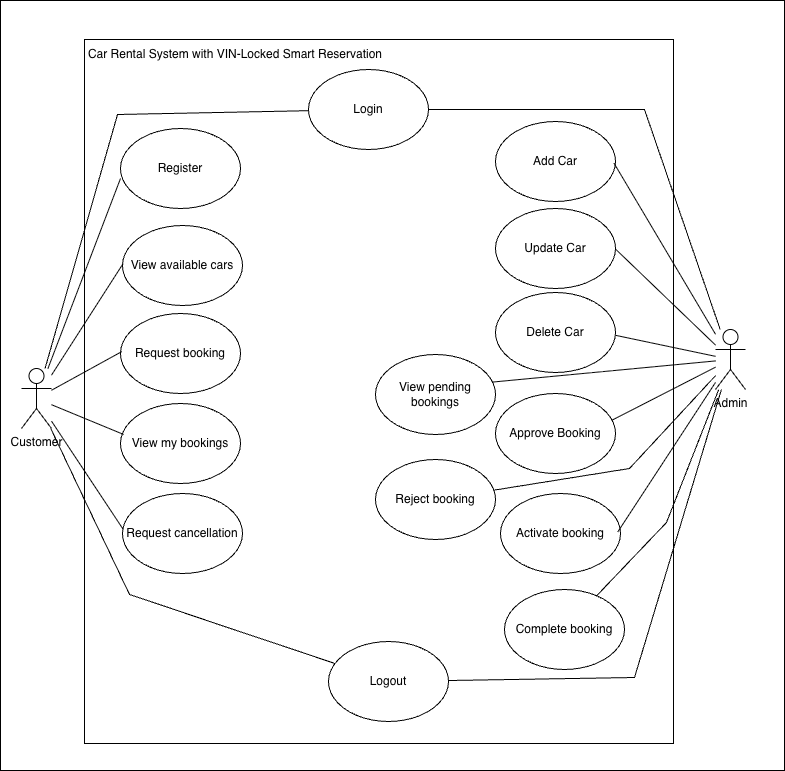

The diagram above was exported from draw.io. Its source (the exported page's mxGraphModel, read from the mxfile embedded in the PNG):
<mxGraphModel dx="1148" dy="1865" grid="0" gridSize="10" guides="1" tooltips="1" connect="0" arrows="1" fold="1" page="1" pageScale="1" pageWidth="850" pageHeight="1100" background="#ffffff" math="0" shadow="0">
  <root>
    <mxCell id="0" />
    <mxCell id="1" parent="0" />
    <mxCell id="jUG0dQdUC7-O3CZpkwTO-11" parent="1" style="rounded=0;whiteSpace=wrap;html=1;" value="" vertex="1">
      <mxGeometry height="770" width="784" x="26" y="-39" as="geometry" />
    </mxCell>
    <mxCell id="jUG0dQdUC7-O3CZpkwTO-10" parent="1" style="rounded=0;whiteSpace=wrap;html=1;" value="" vertex="1">
      <mxGeometry height="704" width="589" x="110" as="geometry" />
    </mxCell>
    <mxCell id="KX3Xa2U4nPOGi9V9Zbjt-1" parent="1" style="shape=umlActor;verticalLabelPosition=bottom;verticalAlign=top;html=1;outlineConnect=0;" value="&lt;div&gt;Customer&lt;/div&gt;" vertex="1">
      <mxGeometry height="60" width="30" x="47" y="329" as="geometry" />
    </mxCell>
    <mxCell id="db6eSob7OuOy52q7YnZ2-1" parent="1" style="ellipse;whiteSpace=wrap;html=1;" value="Register" vertex="1">
      <mxGeometry height="80" width="120" x="146" y="89" as="geometry" />
    </mxCell>
    <mxCell id="db6eSob7OuOy52q7YnZ2-2" parent="1" style="ellipse;whiteSpace=wrap;html=1;" value="Login" vertex="1">
      <mxGeometry height="80" width="120" x="334" y="30" as="geometry" />
    </mxCell>
    <mxCell id="db6eSob7OuOy52q7YnZ2-29" edge="1" parent="1" source="KX3Xa2U4nPOGi9V9Zbjt-1" style="endArrow=none;html=1;rounded=0;entryX=0;entryY=0.625;entryDx=0;entryDy=0;entryPerimeter=0;" target="db6eSob7OuOy52q7YnZ2-1" value="">
      <mxGeometry height="50" relative="1" width="50" as="geometry">
        <mxPoint x="320" y="440" as="sourcePoint" />
        <mxPoint x="370" y="390" as="targetPoint" />
      </mxGeometry>
    </mxCell>
    <mxCell id="db6eSob7OuOy52q7YnZ2-68" parent="1" style="text;html=1;whiteSpace=wrap;strokeColor=none;fillColor=none;align=center;verticalAlign=middle;rounded=0;" value="Car Rental System with VIN-Locked Smart Reservation" vertex="1">
      <mxGeometry height="30" width="302" x="110" as="geometry" />
    </mxCell>
    <mxCell id="db6eSob7OuOy52q7YnZ2-70" parent="1" style="ellipse;whiteSpace=wrap;html=1;" value="&lt;p data-pm-slice=&quot;1 1 []&quot;&gt;Request booking&lt;/p&gt;" vertex="1">
      <mxGeometry height="80" width="120" x="146" y="274" as="geometry" />
    </mxCell>
    <mxCell id="db6eSob7OuOy52q7YnZ2-71" parent="1" style="ellipse;whiteSpace=wrap;html=1;" value="&lt;p data-pm-slice=&quot;1 1 []&quot;&gt;View available cars&lt;/p&gt;" vertex="1">
      <mxGeometry height="80" width="120" x="148" y="186" as="geometry" />
    </mxCell>
    <mxCell id="db6eSob7OuOy52q7YnZ2-72" parent="1" style="ellipse;whiteSpace=wrap;html=1;" value="&lt;p data-pm-slice=&quot;1 1 []&quot;&gt;View my bookings&lt;/p&gt;" vertex="1">
      <mxGeometry height="80" width="120" x="146" y="364" as="geometry" />
    </mxCell>
    <mxCell id="db6eSob7OuOy52q7YnZ2-73" parent="1" style="ellipse;whiteSpace=wrap;html=1;" value="&lt;p data-pm-slice=&quot;1 1 []&quot;&gt;Request cancellation&lt;/p&gt;" vertex="1">
      <mxGeometry height="80" width="120" x="148" y="454" as="geometry" />
    </mxCell>
    <mxCell id="db6eSob7OuOy52q7YnZ2-79" edge="1" parent="1" source="KX3Xa2U4nPOGi9V9Zbjt-1" style="endArrow=none;html=1;rounded=0;entryX=0.003;entryY=0.481;entryDx=0;entryDy=0;entryPerimeter=0;" target="db6eSob7OuOy52q7YnZ2-71" value="">
      <mxGeometry height="50" relative="1" width="50" as="geometry">
        <mxPoint x="316" y="349" as="sourcePoint" />
        <mxPoint x="366" y="299" as="targetPoint" />
      </mxGeometry>
    </mxCell>
    <mxCell id="db6eSob7OuOy52q7YnZ2-80" edge="1" parent="1" source="KX3Xa2U4nPOGi9V9Zbjt-1" style="endArrow=none;html=1;rounded=0;entryX=0.011;entryY=0.476;entryDx=0;entryDy=0;entryPerimeter=0;" target="db6eSob7OuOy52q7YnZ2-70" value="">
      <mxGeometry height="50" relative="1" width="50" as="geometry">
        <mxPoint x="316" y="349" as="sourcePoint" />
        <mxPoint x="366" y="299" as="targetPoint" />
      </mxGeometry>
    </mxCell>
    <mxCell id="db6eSob7OuOy52q7YnZ2-81" edge="1" parent="1" source="KX3Xa2U4nPOGi9V9Zbjt-1" style="endArrow=none;html=1;rounded=0;entryX=0.026;entryY=0.387;entryDx=0;entryDy=0;entryPerimeter=0;" target="db6eSob7OuOy52q7YnZ2-72" value="">
      <mxGeometry height="50" relative="1" width="50" as="geometry">
        <mxPoint x="316" y="349" as="sourcePoint" />
        <mxPoint x="366" y="299" as="targetPoint" />
      </mxGeometry>
    </mxCell>
    <mxCell id="db6eSob7OuOy52q7YnZ2-82" edge="1" parent="1" source="KX3Xa2U4nPOGi9V9Zbjt-1" style="endArrow=none;html=1;rounded=0;entryX=0.003;entryY=0.442;entryDx=0;entryDy=0;entryPerimeter=0;" target="db6eSob7OuOy52q7YnZ2-73" value="">
      <mxGeometry height="50" relative="1" width="50" as="geometry">
        <mxPoint x="316" y="349" as="sourcePoint" />
        <mxPoint x="366" y="299" as="targetPoint" />
      </mxGeometry>
    </mxCell>
    <mxCell id="db6eSob7OuOy52q7YnZ2-85" parent="1" style="shape=umlActor;verticalLabelPosition=bottom;verticalAlign=top;html=1;outlineConnect=0;" value="Admin" vertex="1">
      <mxGeometry height="60" width="30" x="741" y="290" as="geometry" />
    </mxCell>
    <mxCell id="db6eSob7OuOy52q7YnZ2-86" parent="1" style="ellipse;whiteSpace=wrap;html=1;" value="Add Car" vertex="1">
      <mxGeometry height="80" width="120" x="521" y="82" as="geometry" />
    </mxCell>
    <mxCell id="db6eSob7OuOy52q7YnZ2-88" edge="1" parent="1" source="db6eSob7OuOy52q7YnZ2-85" style="endArrow=none;html=1;rounded=0;entryX=0.988;entryY=0.522;entryDx=0;entryDy=0;entryPerimeter=0;" target="db6eSob7OuOy52q7YnZ2-86" value="">
      <mxGeometry height="50" relative="1" width="50" as="geometry">
        <mxPoint x="847" y="440" as="sourcePoint" />
        <mxPoint x="897" y="390" as="targetPoint" />
      </mxGeometry>
    </mxCell>
    <mxCell id="db6eSob7OuOy52q7YnZ2-91" parent="1" style="ellipse;whiteSpace=wrap;html=1;" value="Delete Car" vertex="1">
      <mxGeometry height="80" width="120" x="521" y="253" as="geometry" />
    </mxCell>
    <mxCell id="db6eSob7OuOy52q7YnZ2-92" parent="1" style="ellipse;whiteSpace=wrap;html=1;" value="Update Car" vertex="1">
      <mxGeometry height="80" width="120" x="521" y="169" as="geometry" />
    </mxCell>
    <mxCell id="db6eSob7OuOy52q7YnZ2-93" parent="1" style="ellipse;whiteSpace=wrap;html=1;" value="View pending bookings" vertex="1">
      <mxGeometry height="80" width="120" x="401" y="315" as="geometry" />
    </mxCell>
    <mxCell id="db6eSob7OuOy52q7YnZ2-94" parent="1" style="ellipse;whiteSpace=wrap;html=1;" value="Approve Booking" vertex="1">
      <mxGeometry height="80" width="120" x="521" y="354" as="geometry" />
    </mxCell>
    <mxCell id="db6eSob7OuOy52q7YnZ2-100" edge="1" parent="1" source="db6eSob7OuOy52q7YnZ2-85" style="endArrow=none;html=1;rounded=0;entryX=1.003;entryY=0.511;entryDx=0;entryDy=0;entryPerimeter=0;" target="db6eSob7OuOy52q7YnZ2-92" value="">
      <mxGeometry height="50" relative="1" width="50" as="geometry">
        <mxPoint x="843" y="349" as="sourcePoint" />
        <mxPoint x="893" y="299" as="targetPoint" />
      </mxGeometry>
    </mxCell>
    <mxCell id="db6eSob7OuOy52q7YnZ2-101" edge="1" parent="1" source="db6eSob7OuOy52q7YnZ2-85" style="endArrow=none;html=1;rounded=0;entryX=1.003;entryY=0.536;entryDx=0;entryDy=0;entryPerimeter=0;" target="db6eSob7OuOy52q7YnZ2-91" value="">
      <mxGeometry height="50" relative="1" width="50" as="geometry">
        <mxPoint x="843" y="349" as="sourcePoint" />
        <mxPoint x="641" y="320" as="targetPoint" />
      </mxGeometry>
    </mxCell>
    <mxCell id="db6eSob7OuOy52q7YnZ2-102" edge="1" parent="1" source="db6eSob7OuOy52q7YnZ2-85" style="endArrow=none;html=1;rounded=0;entryX=0.973;entryY=0.345;entryDx=0;entryDy=0;entryPerimeter=0;" target="db6eSob7OuOy52q7YnZ2-93" value="">
      <mxGeometry height="50" relative="1" width="50" as="geometry">
        <mxPoint x="843" y="349" as="sourcePoint" />
        <mxPoint x="893" y="299" as="targetPoint" />
      </mxGeometry>
    </mxCell>
    <mxCell id="db6eSob7OuOy52q7YnZ2-103" edge="1" parent="1" source="db6eSob7OuOy52q7YnZ2-85" style="endArrow=none;html=1;rounded=0;entryX=0.973;entryY=0.332;entryDx=0;entryDy=0;entryPerimeter=0;" target="db6eSob7OuOy52q7YnZ2-94" value="">
      <mxGeometry height="50" relative="1" width="50" as="geometry">
        <mxPoint x="843" y="349" as="sourcePoint" />
        <mxPoint x="893" y="299" as="targetPoint" />
      </mxGeometry>
    </mxCell>
    <mxCell id="jUG0dQdUC7-O3CZpkwTO-4" parent="1" style="ellipse;whiteSpace=wrap;html=1;" value="&lt;p data-pm-slice=&quot;1 1 []&quot;&gt;Complete booking&lt;/p&gt;" vertex="1">
      <mxGeometry height="80" width="120" x="530" y="550" as="geometry" />
    </mxCell>
    <mxCell id="jUG0dQdUC7-O3CZpkwTO-5" parent="1" style="ellipse;whiteSpace=wrap;html=1;" value="Logout" vertex="1">
      <mxGeometry height="80" width="120" x="354" y="602" as="geometry" />
    </mxCell>
    <mxCell id="jUG0dQdUC7-O3CZpkwTO-19" edge="1" parent="1" source="KX3Xa2U4nPOGi9V9Zbjt-1" style="endArrow=none;html=1;rounded=0;" target="db6eSob7OuOy52q7YnZ2-2" value="">
      <mxGeometry height="50" relative="1" width="50" as="geometry">
        <Array as="points">
          <mxPoint x="143" y="75" />
        </Array>
        <mxPoint x="462" y="358" as="sourcePoint" />
        <mxPoint x="512" y="308" as="targetPoint" />
      </mxGeometry>
    </mxCell>
    <mxCell id="jUG0dQdUC7-O3CZpkwTO-20" edge="1" parent="1" source="db6eSob7OuOy52q7YnZ2-85" style="endArrow=none;html=1;rounded=0;" target="db6eSob7OuOy52q7YnZ2-2" value="">
      <mxGeometry height="50" relative="1" width="50" as="geometry">
        <Array as="points">
          <mxPoint x="670" y="70" />
        </Array>
        <mxPoint x="462" y="358" as="sourcePoint" />
        <mxPoint x="512" y="308" as="targetPoint" />
      </mxGeometry>
    </mxCell>
    <mxCell id="jUG0dQdUC7-O3CZpkwTO-21" edge="1" parent="1" source="KX3Xa2U4nPOGi9V9Zbjt-1" style="endArrow=none;html=1;rounded=0;" target="jUG0dQdUC7-O3CZpkwTO-5" value="">
      <mxGeometry height="50" relative="1" width="50" as="geometry">
        <Array as="points">
          <mxPoint x="155" y="555" />
        </Array>
        <mxPoint x="462" y="358" as="sourcePoint" />
        <mxPoint x="512" y="308" as="targetPoint" />
      </mxGeometry>
    </mxCell>
    <mxCell id="jUG0dQdUC7-O3CZpkwTO-22" edge="1" parent="1" source="jUG0dQdUC7-O3CZpkwTO-5" style="endArrow=none;html=1;rounded=0;" target="db6eSob7OuOy52q7YnZ2-85" value="">
      <mxGeometry height="50" relative="1" width="50" as="geometry">
        <Array as="points">
          <mxPoint x="660" y="638" />
        </Array>
        <mxPoint x="462" y="358" as="sourcePoint" />
        <mxPoint x="512" y="308" as="targetPoint" />
      </mxGeometry>
    </mxCell>
    <mxCell id="jUG0dQdUC7-O3CZpkwTO-23" parent="1" style="ellipse;whiteSpace=wrap;html=1;" value="&lt;p data-pm-slice=&quot;1 1 []&quot;&gt;Reject booking&lt;/p&gt;" vertex="1">
      <mxGeometry height="80" width="120" x="401" y="420" as="geometry" />
    </mxCell>
    <mxCell id="jUG0dQdUC7-O3CZpkwTO-24" parent="1" style="ellipse;whiteSpace=wrap;html=1;" value="&lt;p data-pm-slice=&quot;1 1 []&quot;&gt;Activate booking&lt;/p&gt;" vertex="1">
      <mxGeometry height="80" width="120" x="526" y="454" as="geometry" />
    </mxCell>
    <mxCell id="jUG0dQdUC7-O3CZpkwTO-25" edge="1" parent="1" source="jUG0dQdUC7-O3CZpkwTO-23" style="endArrow=none;html=1;rounded=0;" target="db6eSob7OuOy52q7YnZ2-85" value="">
      <mxGeometry height="50" relative="1" width="50" as="geometry">
        <Array as="points">
          <mxPoint x="655" y="429" />
        </Array>
        <mxPoint x="462" y="505" as="sourcePoint" />
        <mxPoint x="512" y="455" as="targetPoint" />
      </mxGeometry>
    </mxCell>
    <mxCell id="jUG0dQdUC7-O3CZpkwTO-26" edge="1" parent="1" source="jUG0dQdUC7-O3CZpkwTO-24" style="endArrow=none;html=1;rounded=0;exitX=0.977;exitY=0.481;exitDx=0;exitDy=0;exitPerimeter=0;" target="db6eSob7OuOy52q7YnZ2-85" value="">
      <mxGeometry height="50" relative="1" width="50" as="geometry">
        <mxPoint x="462" y="505" as="sourcePoint" />
        <mxPoint x="512" y="455" as="targetPoint" />
      </mxGeometry>
    </mxCell>
    <mxCell id="jUG0dQdUC7-O3CZpkwTO-27" edge="1" parent="1" source="jUG0dQdUC7-O3CZpkwTO-4" style="endArrow=none;html=1;rounded=0;" target="db6eSob7OuOy52q7YnZ2-85" value="">
      <mxGeometry height="50" relative="1" width="50" as="geometry">
        <Array as="points">
          <mxPoint x="692" y="483" />
        </Array>
        <mxPoint x="462" y="619" as="sourcePoint" />
        <mxPoint x="512" y="569" as="targetPoint" />
      </mxGeometry>
    </mxCell>
  </root>
</mxGraphModel>